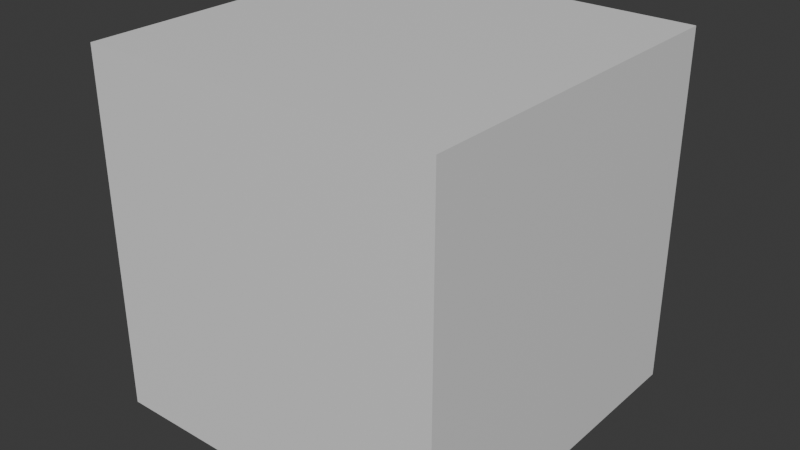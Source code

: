 # Source: BlenderCube.blend  (saved by Blender 4.4.32; exported with 4.5.12 LTS)
import bpy
from mathutils import Matrix  # noqa: F401  (used for matrix-valued properties, if any)

bpy.ops.wm.read_factory_settings(use_empty=True)
scene = bpy.context.scene
scene.name = 'Scene'

# ---- collections
col_collection = bpy.data.collections.new('Collection'); scene.collection.children.link(col_collection)

# ---- materials (node trees are filled in below, after node groups)
mat_material = bpy.data.materials.new('Material')
mat_material.alpha_threshold = 0.0
mat_material.roughness = 0.5
mat_material.line_color = (0.0, 0.0, 0.0, 1.0)

# ---- material node trees
mat_material.use_nodes = True; mat_material.node_tree.nodes.clear()
_N = mat_material.node_tree.nodes; _L = mat_material.node_tree.links
n0 = _N.new('ShaderNodeOutputMaterial'); n0.name = 'Material Output'; n0.location = (300, 300)
n1 = _N.new('ShaderNodeBsdfPrincipled'); n1.name = 'Principled BSDF'; n1.location = (10, 300)
n1.inputs[3].default_value = 1.45
_L.new(n1.outputs[0], n0.inputs[0])
n0.is_active_output = True

# ---- world
world_world = bpy.data.worlds.new('World'); scene.world = world_world
world_world.use_nodes = True; world_world.node_tree.nodes.clear()
_N = world_world.node_tree.nodes; _L = world_world.node_tree.links
n0 = _N.new('ShaderNodeOutputWorld'); n0.name = 'World Output'; n0.location = (300, 300)
n1 = _N.new('ShaderNodeBackground'); n1.name = 'Background'; n1.location = (10, 300)
n1.inputs[0].default_value = (0.05088, 0.05088, 0.05088, 1.0)
_L.new(n1.outputs[0], n0.inputs[0])
n0.is_active_output = True
world_world.color = (0.05088, 0.05088, 0.05088)
world_world.sun_shadow_jitter_overblur = 0.0

# ---- meshes
me_cube = bpy.data.meshes.new('Cube')
me_cube.from_pydata([(1.0, 1.0, 1.0), (1.0, 1.0, -1.0), (1.0, -1.0, 1.0), (1.0, -1.0, -1.0), (-1.0, 1.0, 1.0), (-1.0, 1.0, -1.0), (-1.0, -1.0, 1.0), (-1.0, -1.0, -1.0)], [], [(0, 4, 6, 2), (3, 2, 6, 7), (7, 6, 4, 5), (5, 1, 3, 7), (1, 0, 2, 3), (5, 4, 0, 1)])
_uv = me_cube.uv_layers.new(name='UVMap')
_uv.uv.foreach_set('vector', [0.625, 0.5, 0.875, 0.5, 0.875, 0.75, 0.625, 0.75, 0.375, 0.75, 0.625, 0.75, 0.625, 1.0, 0.375, 1.0, 0.375, 0.0, 0.625, 0.0, 0.625, 0.25, 0.375, 0.25, 0.125, 0.5, 0.375, 0.5, 0.375, 0.75, 0.125, 0.75, 0.375, 0.5, 0.625, 0.5, 0.625, 0.75, 0.375, 0.75, 0.375, 0.25, 0.625, 0.25, 0.625, 0.5, 0.375, 0.5])
me_cube.materials.append(mat_material)
me_cube.use_mirror_vertex_groups = False
me_cube.update()

# ---- objects
ob_cube = bpy.data.objects.new('Cube', me_cube)

# ---- transforms, parenting, visibility, modifiers, constraints
ob_cube.location = (0.0, 0.0, 1.0)
ob_cube.lock_rotations_4d = False
ob_cube.empty_display_type = 'ARROWS'
ob_cube.lineart.crease_threshold = 0.0

# ---- collection membership
col_collection.objects.link(ob_cube)

# ---- scene / render settings (as saved in the file)
scene.frame_start = 1; scene.frame_end = 250; scene.frame_set(1)
scene.render.engine = 'BLENDER_EEVEE_NEXT'
bpy.context.view_layer.update()

# ---- added for rendering (the .blend has no active camera and no usable light): camera, sun
cam_auto = bpy.data.cameras.new('AutoCamera')
cam_auto.lens = 50.0
cam_auto.sensor_width = 36.0
cam_auto.clip_end = 1000.0
ob_auto_camera = bpy.data.objects.new('AutoCamera', cam_auto)
scene.collection.objects.link(ob_auto_camera)
ob_auto_camera.location = (3.20507, -3.84609, 3.56406)
ob_auto_camera.rotation_euler = (1.09748, -7.21219e-08, 0.694738)
scene.camera = ob_auto_camera
light_auto_sun = bpy.data.lights.new('AutoSun', 'SUN')
light_auto_sun.energy = 3.0
light_auto_sun.angle = 0.0523599
ob_auto_sun = bpy.data.objects.new('AutoSun', light_auto_sun)
scene.collection.objects.link(ob_auto_sun)
ob_auto_sun.rotation_euler = (0.872665, 0.174533, 0.523599)
bpy.context.view_layer.update()

